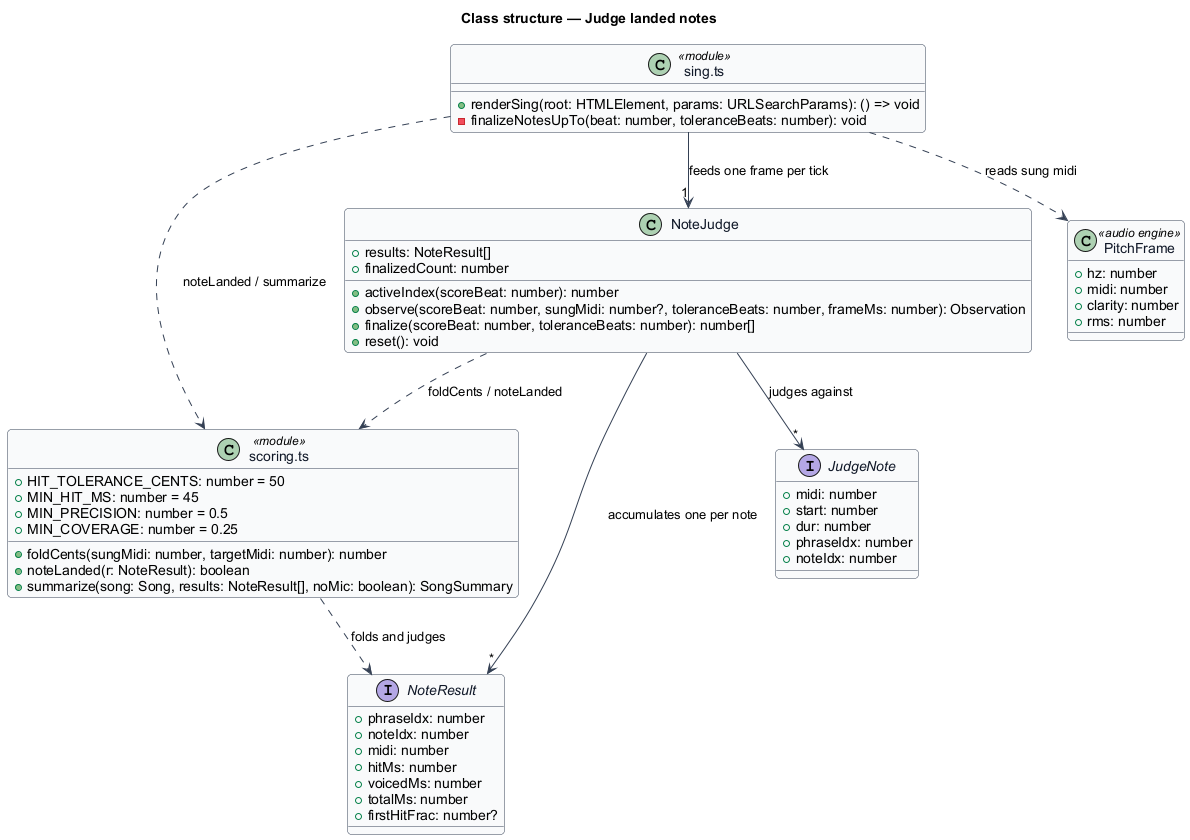

The diagram above was rendered by PlantUML. Its source (embedded in the PNG):
@startuml
' --- shared skin header ---
skinparam backgroundColor #FFFFFF
skinparam shadowing false
skinparam roundcorner 8
skinparam defaultFontName Arial
skinparam ArrowColor #344054
skinparam class {
  BorderColor #344054
  FontColor #101828
  BackgroundColor #F9FAFB
}
' --------------------------
title Class structure — Judge landed notes

interface NoteResult {
  +phraseIdx: number
  +noteIdx: number
  +midi: number
  +hitMs: number
  +voicedMs: number
  +totalMs: number
  +firstHitFrac: number?
}

class "scoring.ts" as ScoringMod <<module>> {
  +HIT_TOLERANCE_CENTS: number = 50
  +MIN_HIT_MS: number = 45
  +MIN_PRECISION: number = 0.5
  +MIN_COVERAGE: number = 0.25
  +foldCents(sungMidi: number, targetMidi: number): number
  +noteLanded(r: NoteResult): boolean
  +summarize(song: Song, results: NoteResult[], noMic: boolean): SongSummary
}

class NoteJudge {
  +results: NoteResult[]
  +finalizedCount: number
  +activeIndex(scoreBeat: number): number
  +observe(scoreBeat: number, sungMidi: number?, toleranceBeats: number, frameMs: number): Observation
  +finalize(scoreBeat: number, toleranceBeats: number): number[]
  +reset(): void
}

class "sing.ts" as SingMod <<module>> {
  +renderSing(root: HTMLElement, params: URLSearchParams): () => void
  -finalizeNotesUpTo(beat: number, toleranceBeats: number): void
}

interface JudgeNote {
  +midi: number
  +start: number
  +dur: number
  +phraseIdx: number
  +noteIdx: number
}

class PitchFrame <<audio engine>> {
  +hz: number
  +midi: number
  +clarity: number
  +rms: number
}

ScoringMod ..> NoteResult : folds and judges
NoteJudge --> "*" NoteResult : accumulates one per note
NoteJudge --> "*" JudgeNote : judges against
NoteJudge ..> ScoringMod : foldCents / noteLanded
SingMod --> "1" NoteJudge : feeds one frame per tick
SingMod ..> PitchFrame : reads sung midi
SingMod ..> ScoringMod : noteLanded / summarize
@enduml